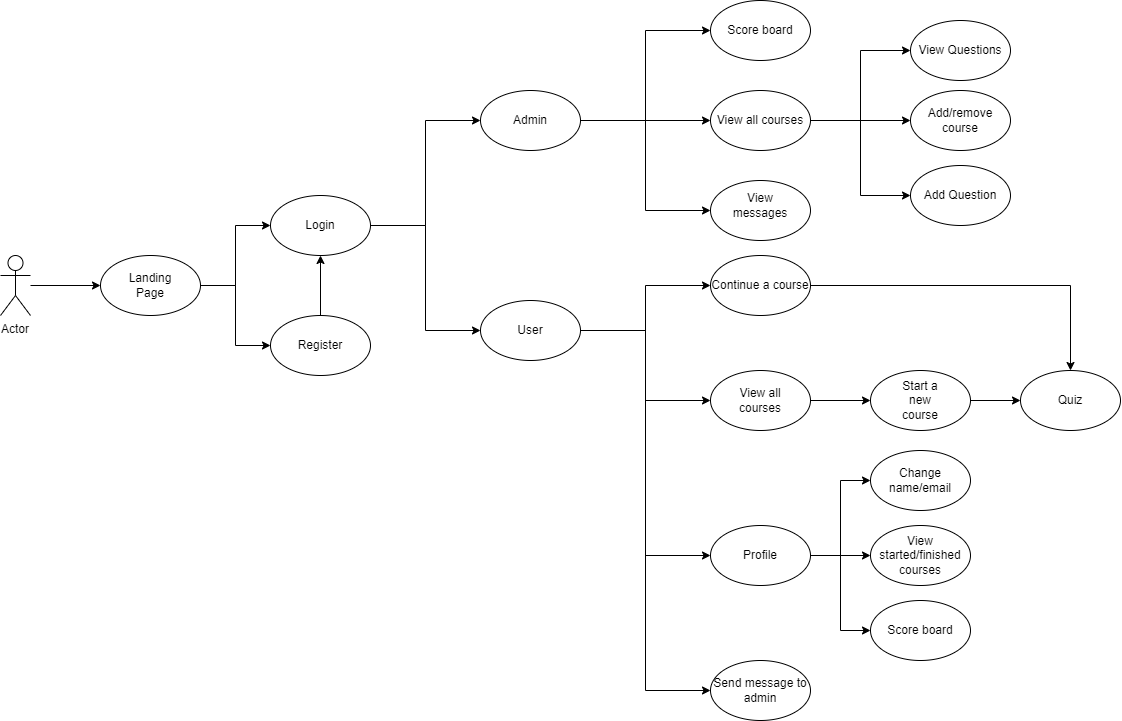

The diagram above was exported from draw.io. Its source (the exported page's mxGraphModel, read from the mxfile embedded in the PNG):
<mxGraphModel dx="1580" dy="882" grid="1" gridSize="10" guides="1" tooltips="1" connect="1" arrows="1" fold="1" page="1" pageScale="1" pageWidth="1169" pageHeight="827" math="0" shadow="0">
  <root>
    <mxCell id="0" />
    <mxCell id="1" parent="0" />
    <mxCell id="6lJooodWVkAPBlrqPR-r-24" style="edgeStyle=orthogonalEdgeStyle;rounded=0;orthogonalLoop=1;jettySize=auto;html=1;entryX=0;entryY=0.5;entryDx=0;entryDy=0;fontFamily=Helvetica;fontSize=12;fontColor=default;" edge="1" parent="1" source="6lJooodWVkAPBlrqPR-r-1" target="6lJooodWVkAPBlrqPR-r-9">
      <mxGeometry relative="1" as="geometry" />
    </mxCell>
    <object label="Actor" id="6lJooodWVkAPBlrqPR-r-1">
      <mxCell style="shape=umlActor;verticalLabelPosition=bottom;verticalAlign=top;html=1;outlineConnect=0;fontSize=12;whiteSpace=wrap;" vertex="1" parent="1">
        <mxGeometry x="40" y="305" width="30" height="60" as="geometry" />
      </mxCell>
    </object>
    <mxCell id="6lJooodWVkAPBlrqPR-r-32" style="edgeStyle=orthogonalEdgeStyle;rounded=0;orthogonalLoop=1;jettySize=auto;html=1;entryX=0;entryY=0.5;entryDx=0;entryDy=0;fontFamily=Helvetica;fontSize=12;fontColor=default;" edge="1" parent="1" source="6lJooodWVkAPBlrqPR-r-3" target="6lJooodWVkAPBlrqPR-r-29">
      <mxGeometry relative="1" as="geometry" />
    </mxCell>
    <mxCell id="6lJooodWVkAPBlrqPR-r-33" style="edgeStyle=orthogonalEdgeStyle;rounded=0;orthogonalLoop=1;jettySize=auto;html=1;entryX=0;entryY=0.5;entryDx=0;entryDy=0;fontFamily=Helvetica;fontSize=12;fontColor=default;" edge="1" parent="1" source="6lJooodWVkAPBlrqPR-r-3" target="6lJooodWVkAPBlrqPR-r-27">
      <mxGeometry relative="1" as="geometry" />
    </mxCell>
    <mxCell id="6lJooodWVkAPBlrqPR-r-3" value="" style="ellipse;whiteSpace=wrap;html=1;fontFamily=Helvetica;fontSize=12;fontColor=default;strokeColor=default;fillColor=default;" vertex="1" parent="1">
      <mxGeometry x="310" y="245" width="100" height="60" as="geometry" />
    </mxCell>
    <mxCell id="6lJooodWVkAPBlrqPR-r-4" value="Login" style="text;html=1;strokeColor=none;fillColor=none;align=center;verticalAlign=middle;whiteSpace=wrap;rounded=0;fontFamily=Helvetica;fontSize=12;fontColor=default;" vertex="1" parent="1">
      <mxGeometry x="330" y="260" width="60" height="30" as="geometry" />
    </mxCell>
    <mxCell id="6lJooodWVkAPBlrqPR-r-26" style="edgeStyle=orthogonalEdgeStyle;rounded=0;orthogonalLoop=1;jettySize=auto;html=1;entryX=0.5;entryY=1;entryDx=0;entryDy=0;fontFamily=Helvetica;fontSize=12;fontColor=default;" edge="1" parent="1" source="6lJooodWVkAPBlrqPR-r-5" target="6lJooodWVkAPBlrqPR-r-3">
      <mxGeometry relative="1" as="geometry" />
    </mxCell>
    <mxCell id="6lJooodWVkAPBlrqPR-r-5" value="" style="ellipse;whiteSpace=wrap;html=1;fontFamily=Helvetica;fontSize=12;fontColor=default;strokeColor=default;fillColor=default;" vertex="1" parent="1">
      <mxGeometry x="310" y="365" width="100" height="60" as="geometry" />
    </mxCell>
    <mxCell id="6lJooodWVkAPBlrqPR-r-6" value="Register" style="text;html=1;strokeColor=none;fillColor=none;align=center;verticalAlign=middle;whiteSpace=wrap;rounded=0;fontFamily=Helvetica;fontSize=12;fontColor=default;" vertex="1" parent="1">
      <mxGeometry x="330" y="380" width="60" height="30" as="geometry" />
    </mxCell>
    <mxCell id="6lJooodWVkAPBlrqPR-r-13" style="edgeStyle=orthogonalEdgeStyle;rounded=0;orthogonalLoop=1;jettySize=auto;html=1;entryX=0;entryY=0.5;entryDx=0;entryDy=0;fontFamily=Helvetica;fontSize=12;fontColor=default;" edge="1" parent="1" source="6lJooodWVkAPBlrqPR-r-9" target="6lJooodWVkAPBlrqPR-r-3">
      <mxGeometry relative="1" as="geometry">
        <Array as="points">
          <mxPoint x="275" y="335" />
          <mxPoint x="275" y="275" />
        </Array>
      </mxGeometry>
    </mxCell>
    <mxCell id="6lJooodWVkAPBlrqPR-r-14" style="edgeStyle=orthogonalEdgeStyle;rounded=0;orthogonalLoop=1;jettySize=auto;html=1;entryX=0;entryY=0.5;entryDx=0;entryDy=0;fontFamily=Helvetica;fontSize=12;fontColor=default;" edge="1" parent="1" source="6lJooodWVkAPBlrqPR-r-9" target="6lJooodWVkAPBlrqPR-r-5">
      <mxGeometry relative="1" as="geometry" />
    </mxCell>
    <mxCell id="6lJooodWVkAPBlrqPR-r-9" value="" style="ellipse;whiteSpace=wrap;html=1;fontFamily=Helvetica;fontSize=12;fontColor=default;strokeColor=default;fillColor=default;" vertex="1" parent="1">
      <mxGeometry x="140" y="305" width="100" height="60" as="geometry" />
    </mxCell>
    <mxCell id="6lJooodWVkAPBlrqPR-r-10" value="Landing Page" style="text;html=1;strokeColor=none;fillColor=none;align=center;verticalAlign=middle;whiteSpace=wrap;rounded=0;fontFamily=Helvetica;fontSize=12;fontColor=default;" vertex="1" parent="1">
      <mxGeometry x="160" y="320" width="60" height="30" as="geometry" />
    </mxCell>
    <mxCell id="6lJooodWVkAPBlrqPR-r-66" style="edgeStyle=orthogonalEdgeStyle;rounded=0;orthogonalLoop=1;jettySize=auto;html=1;entryX=0;entryY=0.5;entryDx=0;entryDy=0;fontFamily=Helvetica;fontSize=12;fontColor=default;" edge="1" parent="1" source="6lJooodWVkAPBlrqPR-r-27" target="6lJooodWVkAPBlrqPR-r-61">
      <mxGeometry relative="1" as="geometry" />
    </mxCell>
    <mxCell id="6lJooodWVkAPBlrqPR-r-67" style="edgeStyle=orthogonalEdgeStyle;rounded=0;orthogonalLoop=1;jettySize=auto;html=1;entryX=0;entryY=0.5;entryDx=0;entryDy=0;fontFamily=Helvetica;fontSize=12;fontColor=default;" edge="1" parent="1" source="6lJooodWVkAPBlrqPR-r-27" target="6lJooodWVkAPBlrqPR-r-59">
      <mxGeometry relative="1" as="geometry" />
    </mxCell>
    <mxCell id="6lJooodWVkAPBlrqPR-r-68" style="edgeStyle=orthogonalEdgeStyle;rounded=0;orthogonalLoop=1;jettySize=auto;html=1;entryX=0;entryY=0.5;entryDx=0;entryDy=0;fontFamily=Helvetica;fontSize=12;fontColor=default;" edge="1" parent="1" source="6lJooodWVkAPBlrqPR-r-27" target="6lJooodWVkAPBlrqPR-r-63">
      <mxGeometry relative="1" as="geometry" />
    </mxCell>
    <mxCell id="6lJooodWVkAPBlrqPR-r-94" style="edgeStyle=orthogonalEdgeStyle;rounded=0;orthogonalLoop=1;jettySize=auto;html=1;entryX=0;entryY=0.5;entryDx=0;entryDy=0;fontFamily=Helvetica;fontSize=12;fontColor=default;" edge="1" parent="1" source="6lJooodWVkAPBlrqPR-r-27" target="6lJooodWVkAPBlrqPR-r-91">
      <mxGeometry relative="1" as="geometry" />
    </mxCell>
    <mxCell id="6lJooodWVkAPBlrqPR-r-27" value="" style="ellipse;whiteSpace=wrap;html=1;fontFamily=Helvetica;fontSize=12;fontColor=default;strokeColor=default;fillColor=default;" vertex="1" parent="1">
      <mxGeometry x="520" y="350" width="100" height="60" as="geometry" />
    </mxCell>
    <mxCell id="6lJooodWVkAPBlrqPR-r-28" value="User" style="text;html=1;strokeColor=none;fillColor=none;align=center;verticalAlign=middle;whiteSpace=wrap;rounded=0;fontFamily=Helvetica;fontSize=12;fontColor=default;" vertex="1" parent="1">
      <mxGeometry x="540" y="365" width="60" height="30" as="geometry" />
    </mxCell>
    <mxCell id="6lJooodWVkAPBlrqPR-r-43" style="edgeStyle=orthogonalEdgeStyle;rounded=0;orthogonalLoop=1;jettySize=auto;html=1;entryX=0;entryY=0.5;entryDx=0;entryDy=0;fontFamily=Helvetica;fontSize=12;fontColor=default;" edge="1" parent="1" source="6lJooodWVkAPBlrqPR-r-29" target="6lJooodWVkAPBlrqPR-r-35">
      <mxGeometry relative="1" as="geometry" />
    </mxCell>
    <mxCell id="6lJooodWVkAPBlrqPR-r-45" style="edgeStyle=orthogonalEdgeStyle;rounded=0;orthogonalLoop=1;jettySize=auto;html=1;entryX=0;entryY=0.5;entryDx=0;entryDy=0;fontFamily=Helvetica;fontSize=12;fontColor=default;" edge="1" parent="1" source="6lJooodWVkAPBlrqPR-r-29" target="6lJooodWVkAPBlrqPR-r-39">
      <mxGeometry relative="1" as="geometry" />
    </mxCell>
    <mxCell id="6lJooodWVkAPBlrqPR-r-58" style="edgeStyle=orthogonalEdgeStyle;rounded=0;orthogonalLoop=1;jettySize=auto;html=1;entryX=0;entryY=0.5;entryDx=0;entryDy=0;fontFamily=Helvetica;fontSize=12;fontColor=default;" edge="1" parent="1" source="6lJooodWVkAPBlrqPR-r-29" target="6lJooodWVkAPBlrqPR-r-37">
      <mxGeometry relative="1" as="geometry" />
    </mxCell>
    <mxCell id="6lJooodWVkAPBlrqPR-r-29" value="" style="ellipse;whiteSpace=wrap;html=1;fontFamily=Helvetica;fontSize=12;fontColor=default;strokeColor=default;fillColor=default;" vertex="1" parent="1">
      <mxGeometry x="520" y="140" width="100" height="60" as="geometry" />
    </mxCell>
    <mxCell id="6lJooodWVkAPBlrqPR-r-30" value="Admin" style="text;html=1;strokeColor=none;fillColor=none;align=center;verticalAlign=middle;whiteSpace=wrap;rounded=0;fontFamily=Helvetica;fontSize=12;fontColor=default;" vertex="1" parent="1">
      <mxGeometry x="540" y="155" width="60" height="30" as="geometry" />
    </mxCell>
    <mxCell id="6lJooodWVkAPBlrqPR-r-55" style="edgeStyle=orthogonalEdgeStyle;rounded=0;orthogonalLoop=1;jettySize=auto;html=1;entryX=0;entryY=0.5;entryDx=0;entryDy=0;fontFamily=Helvetica;fontSize=12;fontColor=default;" edge="1" parent="1" source="6lJooodWVkAPBlrqPR-r-35" target="6lJooodWVkAPBlrqPR-r-46">
      <mxGeometry relative="1" as="geometry" />
    </mxCell>
    <mxCell id="6lJooodWVkAPBlrqPR-r-56" style="edgeStyle=orthogonalEdgeStyle;rounded=0;orthogonalLoop=1;jettySize=auto;html=1;entryX=0;entryY=0.5;entryDx=0;entryDy=0;fontFamily=Helvetica;fontSize=12;fontColor=default;" edge="1" parent="1" source="6lJooodWVkAPBlrqPR-r-35" target="6lJooodWVkAPBlrqPR-r-48">
      <mxGeometry relative="1" as="geometry" />
    </mxCell>
    <mxCell id="6lJooodWVkAPBlrqPR-r-57" style="edgeStyle=orthogonalEdgeStyle;rounded=0;orthogonalLoop=1;jettySize=auto;html=1;entryX=0;entryY=0.5;entryDx=0;entryDy=0;fontFamily=Helvetica;fontSize=12;fontColor=default;" edge="1" parent="1" source="6lJooodWVkAPBlrqPR-r-35" target="6lJooodWVkAPBlrqPR-r-52">
      <mxGeometry relative="1" as="geometry" />
    </mxCell>
    <mxCell id="6lJooodWVkAPBlrqPR-r-35" value="View all courses" style="ellipse;whiteSpace=wrap;html=1;fontFamily=Helvetica;fontSize=12;fontColor=default;strokeColor=default;fillColor=default;" vertex="1" parent="1">
      <mxGeometry x="750" y="140" width="100" height="60" as="geometry" />
    </mxCell>
    <mxCell id="6lJooodWVkAPBlrqPR-r-37" value="Score board" style="ellipse;whiteSpace=wrap;html=1;fontFamily=Helvetica;fontSize=12;fontColor=default;strokeColor=default;fillColor=default;" vertex="1" parent="1">
      <mxGeometry x="750" y="50" width="100" height="60" as="geometry" />
    </mxCell>
    <mxCell id="6lJooodWVkAPBlrqPR-r-39" value="" style="ellipse;whiteSpace=wrap;html=1;fontFamily=Helvetica;fontSize=12;fontColor=default;strokeColor=default;fillColor=default;" vertex="1" parent="1">
      <mxGeometry x="750" y="230" width="100" height="60" as="geometry" />
    </mxCell>
    <mxCell id="6lJooodWVkAPBlrqPR-r-40" value="View messages" style="text;html=1;strokeColor=none;fillColor=none;align=center;verticalAlign=middle;whiteSpace=wrap;rounded=0;fontFamily=Helvetica;fontSize=12;fontColor=default;" vertex="1" parent="1">
      <mxGeometry x="770" y="240" width="60" height="30" as="geometry" />
    </mxCell>
    <mxCell id="6lJooodWVkAPBlrqPR-r-46" value="Add/remove course" style="ellipse;whiteSpace=wrap;html=1;fontFamily=Helvetica;fontSize=12;fontColor=default;strokeColor=default;fillColor=default;" vertex="1" parent="1">
      <mxGeometry x="950" y="140" width="100" height="60" as="geometry" />
    </mxCell>
    <mxCell id="6lJooodWVkAPBlrqPR-r-48" value="View Questions" style="ellipse;whiteSpace=wrap;html=1;fontFamily=Helvetica;fontSize=12;fontColor=default;strokeColor=default;fillColor=default;" vertex="1" parent="1">
      <mxGeometry x="950" y="70" width="100" height="60" as="geometry" />
    </mxCell>
    <mxCell id="6lJooodWVkAPBlrqPR-r-52" value="Add Question" style="ellipse;whiteSpace=wrap;html=1;fontFamily=Helvetica;fontSize=12;fontColor=default;strokeColor=default;fillColor=default;" vertex="1" parent="1">
      <mxGeometry x="950" y="215" width="100" height="60" as="geometry" />
    </mxCell>
    <mxCell id="6lJooodWVkAPBlrqPR-r-75" style="edgeStyle=orthogonalEdgeStyle;rounded=0;orthogonalLoop=1;jettySize=auto;html=1;entryX=0;entryY=0.5;entryDx=0;entryDy=0;fontFamily=Helvetica;fontSize=12;fontColor=default;" edge="1" parent="1" source="6lJooodWVkAPBlrqPR-r-59" target="6lJooodWVkAPBlrqPR-r-72">
      <mxGeometry relative="1" as="geometry" />
    </mxCell>
    <mxCell id="6lJooodWVkAPBlrqPR-r-59" value="" style="ellipse;whiteSpace=wrap;html=1;fontFamily=Helvetica;fontSize=12;fontColor=default;strokeColor=default;fillColor=default;" vertex="1" parent="1">
      <mxGeometry x="750" y="420" width="100" height="60" as="geometry" />
    </mxCell>
    <mxCell id="6lJooodWVkAPBlrqPR-r-60" value="View all courses" style="text;html=1;strokeColor=none;fillColor=none;align=center;verticalAlign=middle;whiteSpace=wrap;rounded=0;fontFamily=Helvetica;fontSize=12;fontColor=default;" vertex="1" parent="1">
      <mxGeometry x="770" y="435" width="60" height="30" as="geometry" />
    </mxCell>
    <mxCell id="6lJooodWVkAPBlrqPR-r-76" style="edgeStyle=orthogonalEdgeStyle;rounded=0;orthogonalLoop=1;jettySize=auto;html=1;fontFamily=Helvetica;fontSize=12;fontColor=default;entryX=0.5;entryY=0;entryDx=0;entryDy=0;" edge="1" parent="1" source="6lJooodWVkAPBlrqPR-r-61">
      <mxGeometry relative="1" as="geometry">
        <mxPoint x="1109.9999999999998" y="420" as="targetPoint" />
      </mxGeometry>
    </mxCell>
    <mxCell id="6lJooodWVkAPBlrqPR-r-61" value="Continue a course" style="ellipse;whiteSpace=wrap;html=1;fontFamily=Helvetica;fontSize=12;fontColor=default;strokeColor=default;fillColor=default;" vertex="1" parent="1">
      <mxGeometry x="750" y="305" width="100" height="60" as="geometry" />
    </mxCell>
    <mxCell id="6lJooodWVkAPBlrqPR-r-86" style="edgeStyle=orthogonalEdgeStyle;rounded=0;orthogonalLoop=1;jettySize=auto;html=1;entryX=0;entryY=0.5;entryDx=0;entryDy=0;fontFamily=Helvetica;fontSize=12;fontColor=default;" edge="1" parent="1" source="6lJooodWVkAPBlrqPR-r-63" target="6lJooodWVkAPBlrqPR-r-81">
      <mxGeometry relative="1" as="geometry" />
    </mxCell>
    <mxCell id="6lJooodWVkAPBlrqPR-r-87" style="edgeStyle=orthogonalEdgeStyle;rounded=0;orthogonalLoop=1;jettySize=auto;html=1;entryX=0;entryY=0.5;entryDx=0;entryDy=0;fontFamily=Helvetica;fontSize=12;fontColor=default;" edge="1" parent="1" source="6lJooodWVkAPBlrqPR-r-63" target="6lJooodWVkAPBlrqPR-r-83">
      <mxGeometry relative="1" as="geometry" />
    </mxCell>
    <mxCell id="6lJooodWVkAPBlrqPR-r-90" style="edgeStyle=orthogonalEdgeStyle;rounded=0;orthogonalLoop=1;jettySize=auto;html=1;entryX=0;entryY=0.5;entryDx=0;entryDy=0;fontFamily=Helvetica;fontSize=12;fontColor=default;" edge="1" parent="1" source="6lJooodWVkAPBlrqPR-r-63" target="6lJooodWVkAPBlrqPR-r-85">
      <mxGeometry relative="1" as="geometry" />
    </mxCell>
    <mxCell id="6lJooodWVkAPBlrqPR-r-63" value="Profile" style="ellipse;whiteSpace=wrap;html=1;fontFamily=Helvetica;fontSize=12;fontColor=default;strokeColor=default;fillColor=default;" vertex="1" parent="1">
      <mxGeometry x="750" y="575" width="100" height="60" as="geometry" />
    </mxCell>
    <mxCell id="6lJooodWVkAPBlrqPR-r-80" style="edgeStyle=orthogonalEdgeStyle;rounded=0;orthogonalLoop=1;jettySize=auto;html=1;entryX=0;entryY=0.5;entryDx=0;entryDy=0;fontFamily=Helvetica;fontSize=12;fontColor=default;" edge="1" parent="1" source="6lJooodWVkAPBlrqPR-r-72">
      <mxGeometry relative="1" as="geometry">
        <mxPoint x="1059.9999999999998" y="450" as="targetPoint" />
      </mxGeometry>
    </mxCell>
    <mxCell id="6lJooodWVkAPBlrqPR-r-72" value="" style="ellipse;whiteSpace=wrap;html=1;fontFamily=Helvetica;fontSize=12;fontColor=default;strokeColor=default;fillColor=default;" vertex="1" parent="1">
      <mxGeometry x="910" y="420" width="100" height="60" as="geometry" />
    </mxCell>
    <mxCell id="6lJooodWVkAPBlrqPR-r-73" value="Start a new course" style="text;html=1;strokeColor=none;fillColor=none;align=center;verticalAlign=middle;whiteSpace=wrap;rounded=0;fontFamily=Helvetica;fontSize=12;fontColor=default;" vertex="1" parent="1">
      <mxGeometry x="930" y="435" width="60" height="30" as="geometry" />
    </mxCell>
    <mxCell id="6lJooodWVkAPBlrqPR-r-78" value="" style="ellipse;whiteSpace=wrap;html=1;fontFamily=Helvetica;fontSize=12;fontColor=default;strokeColor=default;fillColor=default;" vertex="1" parent="1">
      <mxGeometry x="1060" y="420" width="100" height="60" as="geometry" />
    </mxCell>
    <mxCell id="6lJooodWVkAPBlrqPR-r-79" value="Quiz" style="text;html=1;strokeColor=none;fillColor=none;align=center;verticalAlign=middle;whiteSpace=wrap;rounded=0;fontFamily=Helvetica;fontSize=12;fontColor=default;" vertex="1" parent="1">
      <mxGeometry x="1080" y="435" width="60" height="30" as="geometry" />
    </mxCell>
    <mxCell id="6lJooodWVkAPBlrqPR-r-81" value="" style="ellipse;whiteSpace=wrap;html=1;fontFamily=Helvetica;fontSize=12;fontColor=default;strokeColor=default;fillColor=default;" vertex="1" parent="1">
      <mxGeometry x="910" y="575" width="100" height="60" as="geometry" />
    </mxCell>
    <mxCell id="6lJooodWVkAPBlrqPR-r-82" value="View started/finished courses" style="text;html=1;strokeColor=none;fillColor=none;align=center;verticalAlign=middle;whiteSpace=wrap;rounded=0;fontFamily=Helvetica;fontSize=12;fontColor=default;" vertex="1" parent="1">
      <mxGeometry x="930" y="590" width="60" height="30" as="geometry" />
    </mxCell>
    <mxCell id="6lJooodWVkAPBlrqPR-r-83" value="" style="ellipse;whiteSpace=wrap;html=1;fontFamily=Helvetica;fontSize=12;fontColor=default;strokeColor=default;fillColor=default;" vertex="1" parent="1">
      <mxGeometry x="910" y="500" width="100" height="60" as="geometry" />
    </mxCell>
    <mxCell id="6lJooodWVkAPBlrqPR-r-84" value="Change name/email" style="text;html=1;strokeColor=none;fillColor=none;align=center;verticalAlign=middle;whiteSpace=wrap;rounded=0;fontFamily=Helvetica;fontSize=12;fontColor=default;" vertex="1" parent="1">
      <mxGeometry x="930" y="515" width="60" height="30" as="geometry" />
    </mxCell>
    <mxCell id="6lJooodWVkAPBlrqPR-r-85" value="Score board" style="ellipse;whiteSpace=wrap;html=1;fontFamily=Helvetica;fontSize=12;fontColor=default;strokeColor=default;fillColor=default;" vertex="1" parent="1">
      <mxGeometry x="910" y="650" width="100" height="60" as="geometry" />
    </mxCell>
    <mxCell id="6lJooodWVkAPBlrqPR-r-91" value="Send message to admin" style="ellipse;whiteSpace=wrap;html=1;fontFamily=Helvetica;fontSize=12;fontColor=default;strokeColor=default;fillColor=default;" vertex="1" parent="1">
      <mxGeometry x="750" y="710" width="100" height="60" as="geometry" />
    </mxCell>
  </root>
</mxGraphModel>